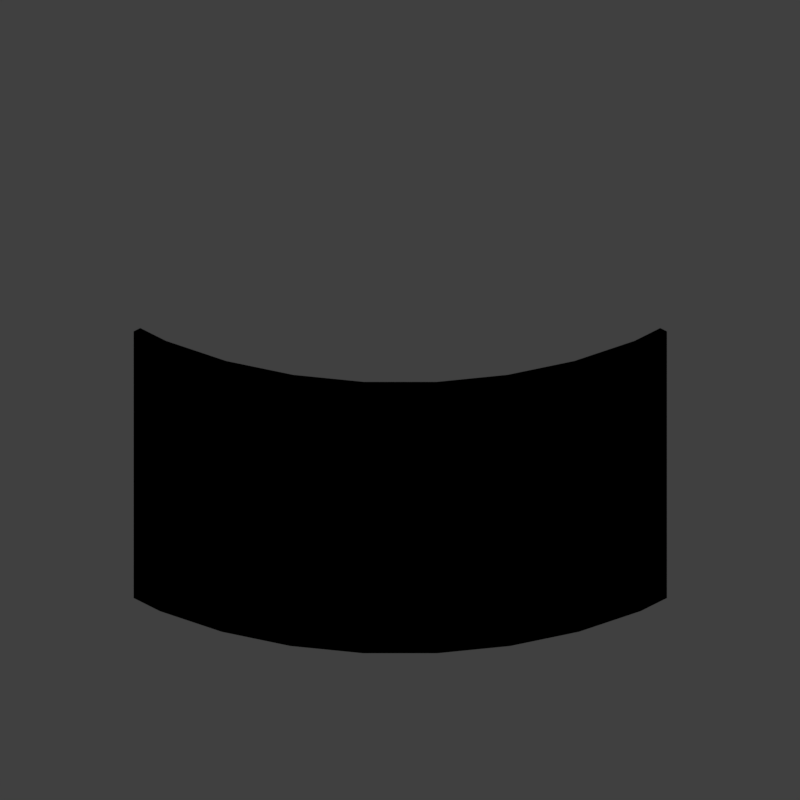 # Source: CWBCRV32_V001.blend  (saved by Blender 2.79.0; exported with 4.5.12 LTS)
import bpy
from mathutils import Matrix  # noqa: F401  (used for matrix-valued properties, if any)

bpy.ops.wm.read_factory_settings(use_empty=True)
scene = bpy.context.scene
scene.name = 'Scene'

# ---- collections
col_collection_1 = bpy.data.collections.new('Collection 1'); scene.collection.children.link(col_collection_1)
col_collection_11 = bpy.data.collections.new('Collection 11'); scene.collection.children.link(col_collection_11)
col_collection_11.hide_render = True
col_collection_11.hide_viewport = True

# ---- materials (node trees are filled in below, after node groups)
mat_castle_wall = bpy.data.materials.new('Castle_Wall')
mat_castle_wall.alpha_threshold = 0.0
mat_castle_wall.use_transparent_shadow = False
mat_castle_wall.diffuse_color = (0.5409, 0.3958, 0.2498, 1.0)
mat_castle_wall.specular_color = (0.6819, 0.6819, 0.6819)
mat_castle_wall.roughness = 0.5
mat_castle_wall.specular_intensity = 0.9283
mat_guide = bpy.data.materials.new('guide')
mat_guide.alpha_threshold = 0.0
mat_guide.use_transparent_shadow = False
mat_guide.diffuse_color = (1.0, 0.0, 0.004819, 1.0)
mat_guide.roughness = 0.5

# ---- material node trees

# ---- world
world_world = bpy.data.worlds.new('World'); scene.world = world_world
world_world.color = (0.05088, 0.05088, 0.05088)
world_world.use_sun_shadow = False
world_world.sun_shadow_jitter_overblur = 0.0
world_world.cycles.sampling_method = 'MANUAL'
world_world.light_settings.distance = 0.0

# ---- cameras
cam_camera = bpy.data.cameras.new('Camera')
cam_camera.type = 'ORTHO'
cam_camera.sensor_fit = 'HORIZONTAL'
cam_camera.clip_start = 220.0
cam_camera.clip_end = 340.0
cam_camera.lens = 35.0
cam_camera.sensor_width = 1.0
cam_camera.sensor_height = 18.0
cam_camera.ortho_scale = 8.486
cam_camera.shift_x = -0.000345
cam_camera.shift_y = 0.25
cam_camera.dof.focus_distance = 0.0
cam_camera.dof.aperture_fstop = 128.0
cam_camera.dof.aperture_blades = 6

# ---- lights
light_lightdome = bpy.data.lights.new('LightDome', 'SUN')
light_lightdome.transmission_factor = 0.0
light_lightdome.angle = 0.1993
light_lightdome.energy = 0.1
light_lightdome.shadow_buffer_clip_start = 0.5
light_lightdome.shadow_soft_size = 0.1
light_lightdome.shadow_cascade_max_distance = 1000.0
light_fillerlight = bpy.data.lights.new('FillerLight', 'SUN')
light_fillerlight.transmission_factor = 0.0
light_fillerlight.angle = 0.9273
light_fillerlight.energy = 0.5
light_fillerlight.shadow_buffer_clip_start = 0.5
light_fillerlight.shadow_soft_size = 0.5
light_fillerlight.shadow_cascade_max_distance = 1000.0
light_mainlight = bpy.data.lights.new('MainLight', 'SUN')
light_mainlight.transmission_factor = 0.0
light_mainlight.angle = 0.9273
light_mainlight.energy = 1.3
light_mainlight.shadow_buffer_clip_start = 0.5
light_mainlight.shadow_soft_size = 0.5
light_mainlight.shadow_cascade_max_distance = 1000.0

# ---- meshes
me_circle_003 = bpy.data.meshes.new('Circle.003')
me_circle_003.from_pydata([(-1.005, 7.586e-08, 0.0), (-0.9855, -0.196, 0.0), (-0.9284, -0.3845, 0.0), (-0.8355, -0.5583, 0.0), (-0.7105, -0.7105, 0.0), (-0.5583, -0.8355, 0.0), (-0.3845, -0.9283, 0.0), (-0.196, -0.9855, 0.0), (-0.09802, -0.9952, 0.0), (-0.9952, 0.09802, 0.0), (-0.9797, 7.397e-08, 0.0), (-0.9609, -0.1911, 0.0), (-0.9051, -0.3749, 0.0), (-0.8146, -0.5443, 0.0), (-0.6928, -0.6928, 0.0), (-0.5443, -0.8146, 0.0), (-0.3749, -0.9051, 0.0), (-0.1911, -0.9609, 0.0), (-0.09557, -0.9703, 0.0), (-0.9703, 0.09557, 0.0), (-1.005, 7.586e-08, 0.4082), (-0.9855, -0.196, 0.4082), (-0.9284, -0.3845, 0.4082), (-0.8355, -0.5583, 0.4082), (-0.7105, -0.7105, 0.4082), (-0.5583, -0.8355, 0.4082), (-0.3845, -0.9283, 0.4082), (-0.196, -0.9855, 0.4082), (-0.09802, -0.9952, 0.4082), (-0.9952, 0.09802, 0.4082), (-0.9797, 7.397e-08, 0.4082), (-0.9609, -0.1911, 0.4082), (-0.9051, -0.3749, 0.4082), (-0.8146, -0.5443, 0.4082), (-0.6928, -0.6928, 0.4082), (-0.5443, -0.8146, 0.4082), (-0.3749, -0.9051, 0.4082), (-0.1911, -0.9609, 0.4082), (-0.09557, -0.9703, 0.4082), (-0.9703, 0.09557, 0.4082)], [], [(1, 0, 10, 11), (8, 7, 17, 18), (5, 4, 14, 15), (2, 1, 11, 12), (0, 9, 19, 10), (6, 5, 15, 16), (3, 2, 12, 13), (7, 6, 16, 17), (4, 3, 13, 14), (21, 31, 30, 20), (28, 38, 37, 27), (25, 35, 34, 24), (22, 32, 31, 21), (20, 30, 39, 29), (26, 36, 35, 25), (23, 33, 32, 22), (27, 37, 36, 26), (24, 34, 33, 23), (16, 36, 37, 17), (0, 20, 29, 9), (2, 22, 21, 1), (17, 37, 38, 18), (10, 30, 31, 11), (3, 23, 22, 2), (19, 39, 30, 10), (11, 31, 32, 12), (9, 29, 39, 19), (4, 24, 23, 3), (12, 32, 33, 13), (5, 25, 24, 4), (13, 33, 34, 14), (6, 26, 25, 5), (14, 34, 35, 15), (7, 27, 26, 6), (18, 38, 28, 8), (15, 35, 36, 16), (8, 28, 27, 7), (1, 21, 20, 0)])
me_circle_003.polygons.foreach_set('use_smooth', [True] * 38)
me_circle_003.materials.append(mat_castle_wall)
me_circle_003.use_remesh_preserve_volume = False
me_circle_003.use_remesh_preserve_attributes = False
me_circle_003.use_mirror_vertex_groups = False
me_circle_003.update()
me_circle_001 = bpy.data.meshes.new('Circle.001')
me_circle_001.from_pydata([(-1.005, 7.586e-08, 0.0), (-0.9855, -0.196, 0.0), (-0.9284, -0.3845, 0.0), (-0.8355, -0.5583, 0.0), (-0.7105, -0.7105, 0.0), (-0.5583, -0.8355, 0.0), (-0.3845, -0.9283, 0.0), (-0.196, -0.9855, 0.0), (-0.09802, -0.9952, 0.0), (-0.9952, 0.09802, 0.0), (-0.9797, 7.397e-08, 0.0), (-0.9609, -0.1911, 0.0), (-0.9051, -0.3749, 0.0), (-0.8146, -0.5443, 0.0), (-0.6928, -0.6928, 0.0), (-0.5443, -0.8146, 0.0), (-0.3749, -0.9051, 0.0), (-0.1911, -0.9609, 0.0), (-0.09557, -0.9703, 0.0), (-0.9703, 0.09557, 0.0), (-1.005, 7.586e-08, 0.4082), (-0.9855, -0.196, 0.4082), (-0.9284, -0.3845, 0.4082), (-0.8355, -0.5583, 0.4082), (-0.7105, -0.7105, 0.4082), (-0.5583, -0.8355, 0.4082), (-0.3845, -0.9283, 0.4082), (-0.196, -0.9855, 0.4082), (-0.09802, -0.9952, 0.4082), (-0.9952, 0.09802, 0.4082), (-0.9797, 7.397e-08, 0.4082), (-0.9609, -0.1911, 0.4082), (-0.9051, -0.3749, 0.4082), (-0.8146, -0.5443, 0.4082), (-0.6928, -0.6928, 0.4082), (-0.5443, -0.8146, 0.4082), (-0.3749, -0.9051, 0.4082), (-0.1911, -0.9609, 0.4082), (-0.09557, -0.9703, 0.4082), (-0.9703, 0.09557, 0.4082)], [], [(1, 0, 10, 11), (8, 7, 17, 18), (5, 4, 14, 15), (2, 1, 11, 12), (0, 9, 19, 10), (6, 5, 15, 16), (3, 2, 12, 13), (7, 6, 16, 17), (4, 3, 13, 14), (21, 31, 30, 20), (28, 38, 37, 27), (25, 35, 34, 24), (22, 32, 31, 21), (20, 30, 39, 29), (26, 36, 35, 25), (23, 33, 32, 22), (27, 37, 36, 26), (24, 34, 33, 23), (16, 36, 37, 17), (0, 20, 29, 9), (2, 22, 21, 1), (17, 37, 38, 18), (10, 30, 31, 11), (3, 23, 22, 2), (19, 39, 30, 10), (11, 31, 32, 12), (9, 29, 39, 19), (4, 24, 23, 3), (12, 32, 33, 13), (5, 25, 24, 4), (13, 33, 34, 14), (6, 26, 25, 5), (14, 34, 35, 15), (7, 27, 26, 6), (18, 38, 28, 8), (15, 35, 36, 16), (8, 28, 27, 7), (1, 21, 20, 0)])
me_circle_001.polygons.foreach_set('use_smooth', [True] * 38)
me_circle_001.materials.append(mat_castle_wall)
me_circle_001.use_remesh_preserve_volume = False
me_circle_001.use_remesh_preserve_attributes = False
me_circle_001.use_mirror_vertex_groups = False
me_circle_001.update()
me_plane_001 = bpy.data.meshes.new('Plane.001')
me_plane_001.from_pydata([(-2.0, -2.0, 0.0), (2.0, -2.0, 0.0), (-2.0, 2.0, 0.0), (2.0, 2.0, 0.0), (-1.864, 1.864, 0.0), (-1.864, -1.864, 0.0), (1.864, -1.864, 0.0), (1.864, 1.864, 0.0)], [], [(5, 4, 2, 0), (6, 5, 0, 1), (7, 6, 1, 3), (4, 7, 3, 2)])
me_plane_001.materials.append(mat_guide)
me_plane_001.use_remesh_preserve_volume = False
me_plane_001.use_remesh_preserve_attributes = False
me_plane_001.use_mirror_vertex_groups = False
me_plane_001.update()
me_cube_001 = bpy.data.meshes.new('Cube.001')
me_cube_001.from_pydata([(-2.0, -2.0, 0.0), (-2.0, -2.0, 1.633), (-2.0, 2.0, 0.0), (-2.0, 2.0, 1.633), (2.0, -2.0, 0.0), (2.0, -2.0, 1.633), (2.0, 2.0, 0.0), (2.0, 2.0, 1.633)], [], [(0, 1, 3, 2), (2, 3, 7, 6), (6, 7, 5, 4), (4, 5, 1, 0), (2, 6, 4, 0), (7, 3, 1, 5)])
me_cube_001.use_remesh_preserve_volume = False
me_cube_001.use_remesh_preserve_attributes = False
me_cube_001.use_mirror_vertex_groups = False
me_cube_001.update()
me_circle_007 = bpy.data.meshes.new('Circle.007')
me_circle_007.from_pydata([(-2.088, -0.7992, -0.4082), (-2.086, -0.7743, -0.4082), (-2.088, -0.7992, 1.225), (-2.086, -0.7743, 1.225), (-0.09557, -0.9703, -0.4082), (-0.09802, -0.9952, -0.4082), (-0.09557, -0.9703, 1.225), (-0.09802, -0.9952, 1.225)], [], [(1, 0, 2, 3), (4, 6, 7, 5), (2, 0, 5, 7), (3, 2, 7, 6), (1, 3, 6, 4), (0, 1, 4, 5)])
me_circle_007.polygons.foreach_set('use_smooth', [True] * 6)
me_circle_007.materials.append(mat_castle_wall)
me_circle_007.use_remesh_preserve_volume = False
me_circle_007.use_remesh_preserve_attributes = False
me_circle_007.use_mirror_vertex_groups = False
me_circle_007.update()
me_circle_005 = bpy.data.meshes.new('Circle.005')
me_circle_005.from_pydata([(-0.09802, -0.9952, -0.4082), (-0.09557, -0.9703, -0.4082), (-0.09802, -0.9952, 1.225), (-0.09557, -0.9703, 1.225), (1.895, -1.166, -0.4082), (1.892, -1.191, -0.4082), (1.895, -1.166, 1.225), (1.892, -1.191, 1.225)], [], [(1, 0, 2, 3), (4, 6, 7, 5), (2, 0, 5, 7), (3, 2, 7, 6), (1, 3, 6, 4), (0, 1, 4, 5)])
me_circle_005.polygons.foreach_set('use_smooth', [True] * 6)
me_circle_005.materials.append(mat_castle_wall)
me_circle_005.use_remesh_preserve_volume = False
me_circle_005.use_remesh_preserve_attributes = False
me_circle_005.use_mirror_vertex_groups = False
me_circle_005.update()
me_circle_004 = bpy.data.meshes.new('Circle.004')
me_circle_004.from_pydata([(-1.005, 7.586e-08, 0.0), (-0.9855, -0.196, 0.0), (-0.9284, -0.3845, 0.0), (-0.8355, -0.5583, 0.0), (-0.7105, -0.7105, 0.0), (-0.5583, -0.8355, 0.0), (-0.3845, -0.9283, 0.0), (-0.196, -0.9855, 0.0), (-0.09802, -0.9952, 0.0), (-0.9952, 0.09802, 0.0), (-0.9797, 7.397e-08, 0.0), (-0.9609, -0.1911, 0.0), (-0.9051, -0.3749, 0.0), (-0.8146, -0.5443, 0.0), (-0.6928, -0.6928, 0.0), (-0.5443, -0.8146, 0.0), (-0.3749, -0.9051, 0.0), (-0.1911, -0.9609, 0.0), (-0.09557, -0.9703, 0.0), (-0.9703, 0.09557, 0.0), (-1.005, 7.586e-08, 0.4082), (-0.9855, -0.196, 0.4082), (-0.9284, -0.3845, 0.4082), (-0.8355, -0.5583, 0.4082), (-0.7105, -0.7105, 0.4082), (-0.5583, -0.8355, 0.4082), (-0.3845, -0.9283, 0.4082), (-0.196, -0.9855, 0.4082), (-0.09802, -0.9952, 0.4082), (-0.9952, 0.09802, 0.4082), (-0.9797, 7.397e-08, 0.4082), (-0.9609, -0.1911, 0.4082), (-0.9051, -0.3749, 0.4082), (-0.8146, -0.5443, 0.4082), (-0.6928, -0.6928, 0.4082), (-0.5443, -0.8146, 0.4082), (-0.3749, -0.9051, 0.4082), (-0.1911, -0.9609, 0.4082), (-0.09557, -0.9703, 0.4082), (-0.9703, 0.09557, 0.4082)], [], [(1, 0, 10, 11), (8, 7, 17, 18), (5, 4, 14, 15), (2, 1, 11, 12), (0, 9, 19, 10), (6, 5, 15, 16), (3, 2, 12, 13), (7, 6, 16, 17), (4, 3, 13, 14), (21, 31, 30, 20), (28, 38, 37, 27), (25, 35, 34, 24), (22, 32, 31, 21), (20, 30, 39, 29), (26, 36, 35, 25), (23, 33, 32, 22), (27, 37, 36, 26), (24, 34, 33, 23), (16, 36, 37, 17), (0, 20, 29, 9), (2, 22, 21, 1), (17, 37, 38, 18), (10, 30, 31, 11), (3, 23, 22, 2), (19, 39, 30, 10), (11, 31, 32, 12), (9, 29, 39, 19), (4, 24, 23, 3), (12, 32, 33, 13), (5, 25, 24, 4), (13, 33, 34, 14), (6, 26, 25, 5), (14, 34, 35, 15), (7, 27, 26, 6), (18, 38, 28, 8), (15, 35, 36, 16), (8, 28, 27, 7), (1, 21, 20, 0)])
me_circle_004.polygons.foreach_set('use_smooth', [True] * 38)
me_circle_004.materials.append(mat_castle_wall)
me_circle_004.use_remesh_preserve_volume = False
me_circle_004.use_remesh_preserve_attributes = False
me_circle_004.use_mirror_vertex_groups = False
me_circle_004.update()
me_circle_002 = bpy.data.meshes.new('Circle.002')
me_circle_002.from_pydata([(-1.005, 7.586e-08, 0.0), (-0.9855, -0.196, 0.0), (-0.9284, -0.3845, 0.0), (-0.8355, -0.5583, 0.0), (-0.7105, -0.7105, 0.0), (-0.5583, -0.8355, 0.0), (-0.3845, -0.9283, 0.0), (-0.196, -0.9855, 0.0), (-0.09802, -0.9952, 0.0), (-0.9952, 0.09802, 0.0), (-0.9797, 7.397e-08, 0.0), (-0.9609, -0.1911, 0.0), (-0.9051, -0.3749, 0.0), (-0.8146, -0.5443, 0.0), (-0.6928, -0.6928, 0.0), (-0.5443, -0.8146, 0.0), (-0.3749, -0.9051, 0.0), (-0.1911, -0.9609, 0.0), (-0.09557, -0.9703, 0.0), (-0.9703, 0.09557, 0.0), (-1.005, 7.586e-08, 0.4082), (-0.9855, -0.196, 0.4082), (-0.9284, -0.3845, 0.4082), (-0.8355, -0.5583, 0.4082), (-0.7105, -0.7105, 0.4082), (-0.5583, -0.8355, 0.4082), (-0.3845, -0.9283, 0.4082), (-0.196, -0.9855, 0.4082), (-0.09802, -0.9952, 0.4082), (-0.9952, 0.09802, 0.4082), (-0.9797, 7.397e-08, 0.4082), (-0.9609, -0.1911, 0.4082), (-0.9051, -0.3749, 0.4082), (-0.8146, -0.5443, 0.4082), (-0.6928, -0.6928, 0.4082), (-0.5443, -0.8146, 0.4082), (-0.3749, -0.9051, 0.4082), (-0.1911, -0.9609, 0.4082), (-0.09557, -0.9703, 0.4082), (-0.9703, 0.09557, 0.4082)], [], [(1, 0, 10, 11), (8, 7, 17, 18), (5, 4, 14, 15), (2, 1, 11, 12), (0, 9, 19, 10), (6, 5, 15, 16), (3, 2, 12, 13), (7, 6, 16, 17), (4, 3, 13, 14), (21, 31, 30, 20), (28, 38, 37, 27), (25, 35, 34, 24), (22, 32, 31, 21), (20, 30, 39, 29), (26, 36, 35, 25), (23, 33, 32, 22), (27, 37, 36, 26), (24, 34, 33, 23), (16, 36, 37, 17), (0, 20, 29, 9), (2, 22, 21, 1), (17, 37, 38, 18), (10, 30, 31, 11), (3, 23, 22, 2), (19, 39, 30, 10), (11, 31, 32, 12), (9, 29, 39, 19), (4, 24, 23, 3), (12, 32, 33, 13), (5, 25, 24, 4), (13, 33, 34, 14), (6, 26, 25, 5), (14, 34, 35, 15), (7, 27, 26, 6), (18, 38, 28, 8), (15, 35, 36, 16), (8, 28, 27, 7), (1, 21, 20, 0)])
me_circle_002.polygons.foreach_set('use_smooth', [True] * 38)
me_circle_002.materials.append(mat_castle_wall)
me_circle_002.use_remesh_preserve_volume = False
me_circle_002.use_remesh_preserve_attributes = False
me_circle_002.use_mirror_vertex_groups = False
me_circle_002.update()

# ---- objects
ob_circle_002 = bpy.data.objects.new('Circle.002', me_circle_003)
ob_circle = bpy.data.objects.new('Circle', me_circle_001)
ob_rig = bpy.data.objects.new('Rig', None)
ob_verticaljoint = bpy.data.objects.new('VerticalJoint', None)
ob_lightdome = bpy.data.objects.new('LightDome', light_lightdome)
ob_fillerlight = bpy.data.objects.new('FillerLight', light_fillerlight)
ob_mainlight = bpy.data.objects.new('Mainlight', light_mainlight)
ob_camera = bpy.data.objects.new('Camera', cam_camera)
ob_plane_001 = bpy.data.objects.new('Plane.001', me_plane_001)
ob_cube_001 = bpy.data.objects.new('Cube.001', me_cube_001)
ob_circle_005 = bpy.data.objects.new('Circle.005', me_circle_007)
ob_circle_004 = bpy.data.objects.new('Circle.004', me_circle_005)
ob_circle_003 = bpy.data.objects.new('Circle.003', me_circle_004)
ob_circle_001 = bpy.data.objects.new('Circle.001', me_circle_002)

# ---- transforms, parenting, visibility, modifiers, constraints
ob_circle_002.location = (2.0, 2.0, 1.633)
ob_circle_002.rotation_euler = (0.0, 0.0, 0.09817)
ob_circle_002.scale = (4.0, 4.0, 4.0)
ob_circle_002.lineart.crease_threshold = 0.0
_m = ob_circle_002.modifiers.new('EdgeSplit', 'EDGE_SPLIT')
ob_circle.location = (2.0, 2.0, 0.0)
ob_circle.rotation_euler = (0.0, 0.0, 0.09817)
ob_circle.scale = (4.0, 4.0, 4.0)
ob_circle.lineart.crease_threshold = 0.0
_m = ob_circle.modifiers.new('EdgeSplit', 'EDGE_SPLIT')
ob_rig.location = (0.0, 0.0, 0.0)
ob_rig.rotation_mode = 'YXZ'
ob_rig.rotation_euler = (0.0, 0.0, -0.7854)
ob_rig.empty_image_offset = (0.0, 0.0)
ob_rig.hide_viewport = True
ob_rig.hide_select = True
ob_rig.lineart.crease_threshold = 0.0
ob_verticaljoint.parent = ob_rig
ob_verticaljoint.location = (0.0, 0.0, 0.0)
ob_verticaljoint.empty_image_offset = (0.0, 0.0)
ob_verticaljoint.hide_viewport = True
ob_verticaljoint.hide_select = True
ob_verticaljoint.lineart.crease_threshold = 0.0
ob_lightdome.parent = ob_verticaljoint
ob_lightdome.location = (0.0, 0.0, 0.0)
ob_lightdome.hide_select = True
ob_lightdome.lineart.crease_threshold = 0.0
ob_fillerlight.parent = ob_verticaljoint
ob_fillerlight.location = (0.0, 0.0, 0.0)
ob_fillerlight.rotation_euler = (0.0, -1.265, 2.007)
ob_fillerlight.hide_select = True
ob_fillerlight.lineart.crease_threshold = 0.0
ob_mainlight.parent = ob_verticaljoint
ob_mainlight.location = (0.0, 0.0, 0.0)
ob_mainlight.rotation_euler = (1.178, 0.0, 1.571)
ob_mainlight.hide_select = True
ob_mainlight.lineart.crease_threshold = 0.0
ob_camera.parent = ob_verticaljoint
ob_camera.location = (0.0, -241.9, 139.7)
ob_camera.rotation_euler = (1.047, 0.0, 0.0)
ob_camera.hide_select = True
ob_camera.lineart.crease_threshold = 0.0
ob_plane_001.location = (0.0, 0.0, 0.0)
ob_plane_001.hide_render = True
ob_plane_001.lineart.crease_threshold = 0.0
ob_cube_001.location = (0.0, 0.0, 0.0)
ob_cube_001.scale = (1.0, 1.0, 0.5)
ob_cube_001.hide_render = True
ob_cube_001.display_type = 'WIRE'
ob_cube_001.lineart.crease_threshold = 0.0
_m = ob_cube_001.modifiers.new('Array', 'ARRAY')
_m.count = 4
_m.constant_offset_displace = (0.0, 0.0, 0.0)
_m.relative_offset_displace = (0.0, 0.0, 1.0)
ob_circle_005.location = (2.0, 2.0, 1.633)
ob_circle_005.rotation_euler = (0.0, -0.0, -1.473)
ob_circle_005.scale = (4.0, 4.0, 4.0)
ob_circle_005.lineart.crease_threshold = 0.0
_m = ob_circle_005.modifiers.new('EdgeSplit', 'EDGE_SPLIT')
ob_circle_004.location = (2.0, 2.0, 1.633)
ob_circle_004.rotation_euler = (0.0, 0.0, 0.09817)
ob_circle_004.scale = (4.0, 4.0, 4.0)
ob_circle_004.lineart.crease_threshold = 0.0
_m = ob_circle_004.modifiers.new('EdgeSplit', 'EDGE_SPLIT')
ob_circle_003.location = (2.0, 2.0, 4.898)
ob_circle_003.rotation_euler = (0.0, 0.0, 0.09817)
ob_circle_003.scale = (4.0, 4.0, 4.0)
ob_circle_003.lineart.crease_threshold = 0.0
_m = ob_circle_003.modifiers.new('EdgeSplit', 'EDGE_SPLIT')
ob_circle_001.location = (2.0, 2.0, 3.266)
ob_circle_001.rotation_euler = (0.0, 0.0, 0.09817)
ob_circle_001.scale = (4.0, 4.0, 4.0)
ob_circle_001.lineart.crease_threshold = 0.0
_m = ob_circle_001.modifiers.new('EdgeSplit', 'EDGE_SPLIT')

# ---- collection membership
col_collection_1.objects.link(ob_circle_002)
col_collection_1.objects.link(ob_circle)
col_collection_1.objects.link(ob_rig)
col_collection_1.objects.link(ob_verticaljoint)
col_collection_1.objects.link(ob_lightdome)
col_collection_1.objects.link(ob_fillerlight)
col_collection_1.objects.link(ob_mainlight)
col_collection_1.objects.link(ob_camera)
col_collection_1.objects.link(ob_plane_001)
col_collection_1.objects.link(ob_cube_001)
col_collection_11.objects.link(ob_circle_005)
col_collection_11.objects.link(ob_circle_004)
col_collection_11.objects.link(ob_circle_003)
col_collection_11.objects.link(ob_circle_001)
def _layer_coll(name, lc=None):
    lc = lc or bpy.context.view_layer.layer_collection
    for c in lc.children:
        if c.name == name: return c
        r = _layer_coll(name, c)
        if r: return r
_layer_coll('Collection 1').holdout = True
_layer_coll('Collection 11').indirect_only = True

# ---- scene / render settings (as saved in the file)
scene.camera = ob_camera
scene.frame_start = 1; scene.frame_end = 250; scene.frame_set(0)
scene.render.engine = 'BLENDER_EEVEE_NEXT'
scene.render.image_settings.compression = 0
scene.render.resolution_x = 96
scene.render.resolution_y = 96
scene.render.dither_intensity = 0.0
scene.render.film_transparent = True
scene.cycles.use_denoising = False
scene.cycles.samples = 128
scene.cycles.sampling_pattern = 'TABULATED_SOBOL'
scene.cycles.use_adaptive_sampling = False
scene.cycles.use_light_tree = False
scene.cycles.blur_glossy = 0.0
scene.cycles.sample_clamp_indirect = 0.0
scene.view_settings.view_transform = 'Standard'
bpy.context.view_layer.update()
